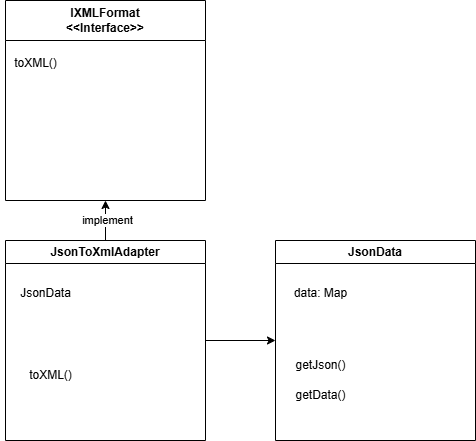

The diagram above was exported from draw.io. Its source (the exported page's mxGraphModel, read from the mxfile embedded in the PNG):
<mxGraphModel dx="1120" dy="443" grid="1" gridSize="10" guides="1" tooltips="1" connect="1" arrows="1" fold="1" page="1" pageScale="1" pageWidth="3300" pageHeight="4681" math="0" shadow="0">
  <root>
    <mxCell id="0" />
    <mxCell id="1" parent="0" />
    <mxCell id="FZ9NLj6qV5bFBm9ezfmW-1" value="IXMLFormat&lt;br&gt;&amp;lt;&amp;lt;Interface&amp;gt;&amp;gt;" style="swimlane;whiteSpace=wrap;html=1;startSize=40;" vertex="1" parent="1">
      <mxGeometry x="470" y="130" width="200" height="200" as="geometry" />
    </mxCell>
    <mxCell id="FZ9NLj6qV5bFBm9ezfmW-11" style="edgeStyle=orthogonalEdgeStyle;rounded=0;orthogonalLoop=1;jettySize=auto;html=1;entryX=0.5;entryY=1;entryDx=0;entryDy=0;" edge="1" parent="1" source="FZ9NLj6qV5bFBm9ezfmW-3" target="FZ9NLj6qV5bFBm9ezfmW-1">
      <mxGeometry relative="1" as="geometry" />
    </mxCell>
    <mxCell id="FZ9NLj6qV5bFBm9ezfmW-12" value="implement" style="edgeLabel;html=1;align=center;verticalAlign=middle;resizable=0;points=[];" vertex="1" connectable="0" parent="FZ9NLj6qV5bFBm9ezfmW-11">
      <mxGeometry x="0.05" y="-1" relative="1" as="geometry">
        <mxPoint as="offset" />
      </mxGeometry>
    </mxCell>
    <mxCell id="FZ9NLj6qV5bFBm9ezfmW-13" style="edgeStyle=orthogonalEdgeStyle;rounded=0;orthogonalLoop=1;jettySize=auto;html=1;entryX=0;entryY=0.5;entryDx=0;entryDy=0;" edge="1" parent="1" source="FZ9NLj6qV5bFBm9ezfmW-3" target="FZ9NLj6qV5bFBm9ezfmW-4">
      <mxGeometry relative="1" as="geometry" />
    </mxCell>
    <mxCell id="FZ9NLj6qV5bFBm9ezfmW-3" value="JsonToXmlAdapter" style="swimlane;whiteSpace=wrap;html=1;" vertex="1" parent="1">
      <mxGeometry x="470" y="370" width="200" height="200" as="geometry" />
    </mxCell>
    <mxCell id="FZ9NLj6qV5bFBm9ezfmW-6" value="toXML()" style="text;html=1;align=center;verticalAlign=middle;resizable=0;points=[];autosize=1;strokeColor=none;fillColor=none;" vertex="1" parent="FZ9NLj6qV5bFBm9ezfmW-3">
      <mxGeometry x="10" y="120" width="70" height="30" as="geometry" />
    </mxCell>
    <mxCell id="FZ9NLj6qV5bFBm9ezfmW-7" value="JsonData" style="text;html=1;align=center;verticalAlign=middle;resizable=0;points=[];autosize=1;strokeColor=none;fillColor=none;" vertex="1" parent="FZ9NLj6qV5bFBm9ezfmW-3">
      <mxGeometry x="5" y="38" width="70" height="30" as="geometry" />
    </mxCell>
    <mxCell id="FZ9NLj6qV5bFBm9ezfmW-4" value="JsonData" style="swimlane;whiteSpace=wrap;html=1;" vertex="1" parent="1">
      <mxGeometry x="740" y="370" width="200" height="200" as="geometry" />
    </mxCell>
    <mxCell id="FZ9NLj6qV5bFBm9ezfmW-8" value="data: Map" style="text;html=1;align=center;verticalAlign=middle;resizable=0;points=[];autosize=1;strokeColor=none;fillColor=none;" vertex="1" parent="FZ9NLj6qV5bFBm9ezfmW-4">
      <mxGeometry x="5" y="38" width="80" height="30" as="geometry" />
    </mxCell>
    <mxCell id="FZ9NLj6qV5bFBm9ezfmW-9" value="getJson()" style="text;html=1;align=center;verticalAlign=middle;resizable=0;points=[];autosize=1;strokeColor=none;fillColor=none;" vertex="1" parent="FZ9NLj6qV5bFBm9ezfmW-4">
      <mxGeometry x="10" y="110" width="70" height="30" as="geometry" />
    </mxCell>
    <mxCell id="FZ9NLj6qV5bFBm9ezfmW-10" value="getData()" style="text;html=1;align=center;verticalAlign=middle;resizable=0;points=[];autosize=1;strokeColor=none;fillColor=none;" vertex="1" parent="FZ9NLj6qV5bFBm9ezfmW-4">
      <mxGeometry x="10" y="140" width="70" height="30" as="geometry" />
    </mxCell>
    <mxCell id="FZ9NLj6qV5bFBm9ezfmW-5" value="toXML()" style="text;html=1;align=center;verticalAlign=middle;resizable=0;points=[];autosize=1;strokeColor=none;fillColor=none;" vertex="1" parent="1">
      <mxGeometry x="465" y="178" width="70" height="30" as="geometry" />
    </mxCell>
  </root>
</mxGraphModel>